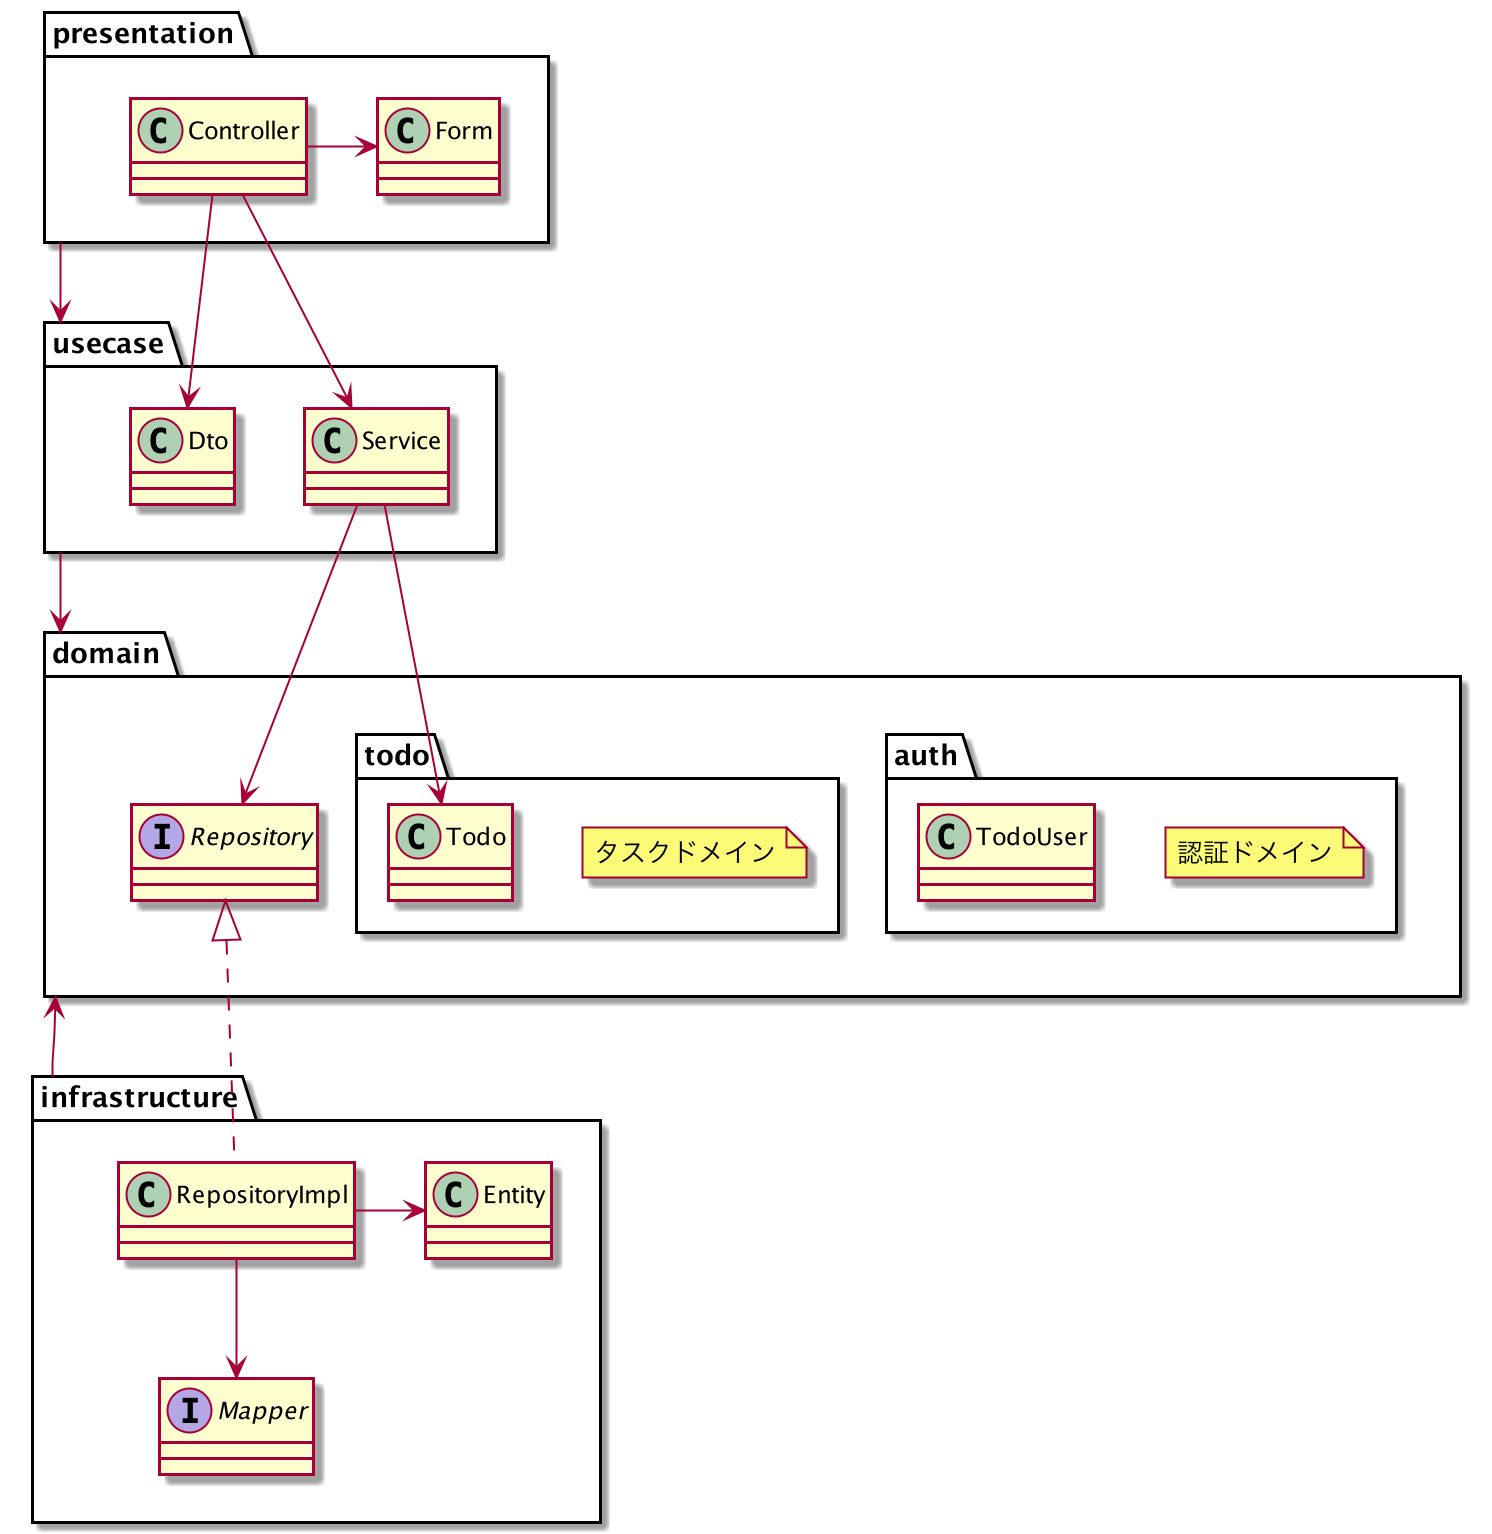

The diagram above was rendered by PlantUML. Its source (embedded in the PNG):
@startuml
package presentation{
    class Controller
    class Form
}

package usecase{
    class Service
    class Dto
}

package domain {
    package auth {
        note "認証ドメイン" as auth
        class TodoUser
    }
    package todo {
        note "タスクドメイン" as todo
        class Todo
    }
    interface Repository
}

package infrastructure{
    class RepositoryImpl
    interface Mapper
    class Entity
}

presentation --> usecase
usecase --> domain
domain <-- infrastructure

Controller -> Form
Controller --> Service
Controller --> Dto
Service --> Todo
Service --> Repository
Repository <|.. RepositoryImpl
RepositoryImpl --> Mapper
RepositoryImpl -> Entity


@enduml